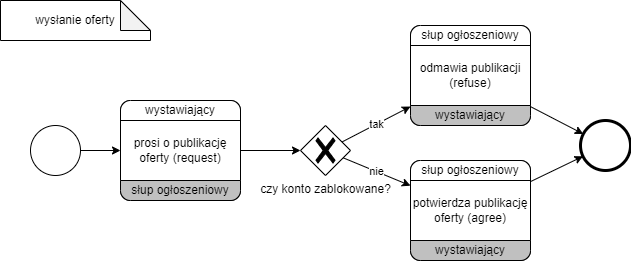

The diagram above was exported from draw.io. Its source (the exported page's mxGraphModel, read from the mxfile embedded in the PNG):
<mxGraphModel dx="1102" dy="582" grid="1" gridSize="10" guides="1" tooltips="1" connect="1" arrows="1" fold="1" page="1" pageScale="1" pageWidth="827" pageHeight="1169" math="0" shadow="0">
  <root>
    <mxCell id="0" />
    <mxCell id="1" parent="0" />
    <mxCell id="2" value="" style="points=[[0.145,0.145,0],[0.5,0,0],[0.855,0.145,0],[1,0.5,0],[0.855,0.855,0],[0.5,1,0],[0.145,0.855,0],[0,0.5,0]];shape=mxgraph.bpmn.event;html=1;verticalLabelPosition=bottom;labelBackgroundColor=#ffffff;verticalAlign=top;align=center;perimeter=ellipsePerimeter;outlineConnect=0;aspect=fixed;outline=standard;symbol=general;" vertex="1" parent="1">
      <mxGeometry x="70" y="165" width="50" height="50" as="geometry" />
    </mxCell>
    <mxCell id="3" value="" style="points=[[0.145,0.145,0],[0.5,0,0],[0.855,0.145,0],[1,0.5,0],[0.855,0.855,0],[0.5,1,0],[0.145,0.855,0],[0,0.5,0]];shape=mxgraph.bpmn.event;html=1;verticalLabelPosition=bottom;labelBackgroundColor=#ffffff;verticalAlign=top;align=center;perimeter=ellipsePerimeter;outlineConnect=0;aspect=fixed;outline=end;symbol=terminate2;" vertex="1" parent="1">
      <mxGeometry x="620" y="160" width="50" height="50" as="geometry" />
    </mxCell>
    <mxCell id="4" value="" style="rounded=1;whiteSpace=wrap;html=1;container=1;collapsible=0;absoluteArcSize=1;arcSize=20;childLayout=stackLayout;horizontal=1;horizontalStack=0;resizeParent=1;resizeParentMax=0;resizeLast=0;" vertex="1" parent="1">
      <mxGeometry x="160" y="140" width="120" height="100" as="geometry" />
    </mxCell>
    <mxCell id="5" value="wystawiający" style="whiteSpace=wrap;connectable=0;html=1;shape=mxgraph.basic.rect;size=10;rectStyle=rounded;bottomRightStyle=square;bottomLeftStyle=square;part=1;" vertex="1" parent="4">
      <mxGeometry width="120" height="20" as="geometry" />
    </mxCell>
    <mxCell id="6" value="prosi o publikację oferty (request)" style="shape=mxgraph.bpmn.task;part=1;taskMarker=abstract;connectable=0;whiteSpace=wrap;" vertex="1" parent="4">
      <mxGeometry y="20" width="120" height="60" as="geometry" />
    </mxCell>
    <mxCell id="7" value="słup ogłoszeniowy" style="whiteSpace=wrap;connectable=0;html=1;shape=mxgraph.basic.rect;size=10;rectStyle=rounded;topRightStyle=square;topLeftStyle=square;fillColor=#C0C0C0;part=1;" vertex="1" parent="4">
      <mxGeometry y="80" width="120" height="20" as="geometry" />
    </mxCell>
    <mxCell id="8" value="" style="endArrow=classic;html=1;rounded=0;" edge="1" source="2" target="4" parent="1">
      <mxGeometry width="50" height="50" relative="1" as="geometry">
        <mxPoint x="410" y="150" as="sourcePoint" />
        <mxPoint x="460" y="100" as="targetPoint" />
      </mxGeometry>
    </mxCell>
    <mxCell id="9" value="wysłanie oferty" style="shape=note;whiteSpace=wrap;html=1;backgroundOutline=1;darkOpacity=0.05;" vertex="1" parent="1">
      <mxGeometry x="40" y="40" width="150" height="40" as="geometry" />
    </mxCell>
    <mxCell id="10" value="" style="endArrow=classic;html=1;rounded=0;" edge="1" source="4" target="15" parent="1">
      <mxGeometry width="50" height="50" relative="1" as="geometry">
        <mxPoint x="440" y="180" as="sourcePoint" />
        <mxPoint x="370" y="180" as="targetPoint" />
      </mxGeometry>
    </mxCell>
    <mxCell id="11" value="" style="rounded=1;whiteSpace=wrap;html=1;container=1;collapsible=0;absoluteArcSize=1;arcSize=20;childLayout=stackLayout;horizontal=1;horizontalStack=0;resizeParent=1;resizeParentMax=0;resizeLast=0;" vertex="1" parent="1">
      <mxGeometry x="450" y="65" width="120" height="100" as="geometry" />
    </mxCell>
    <mxCell id="12" value="słup ogłoszeniowy" style="whiteSpace=wrap;connectable=0;html=1;shape=mxgraph.basic.rect;size=10;rectStyle=rounded;bottomRightStyle=square;bottomLeftStyle=square;part=1;" vertex="1" parent="11">
      <mxGeometry width="120" height="20" as="geometry" />
    </mxCell>
    <mxCell id="13" value="odmawia publikacji (refuse)" style="shape=mxgraph.bpmn.task;part=1;taskMarker=abstract;connectable=0;whiteSpace=wrap;" vertex="1" parent="11">
      <mxGeometry y="20" width="120" height="60" as="geometry" />
    </mxCell>
    <mxCell id="14" value="&lt;span&gt;wystawiający&lt;/span&gt;" style="whiteSpace=wrap;connectable=0;html=1;shape=mxgraph.basic.rect;size=10;rectStyle=rounded;topRightStyle=square;topLeftStyle=square;fillColor=#C0C0C0;part=1;" vertex="1" parent="11">
      <mxGeometry y="80" width="120" height="20" as="geometry" />
    </mxCell>
    <mxCell id="15" value="czy konto zablokowane?" style="points=[[0.25,0.25,0],[0.5,0,0],[0.75,0.25,0],[1,0.5,0],[0.75,0.75,0],[0.5,1,0],[0.25,0.75,0],[0,0.5,0]];shape=mxgraph.bpmn.gateway2;html=1;verticalLabelPosition=bottom;labelBackgroundColor=#ffffff;verticalAlign=top;align=center;perimeter=rhombusPerimeter;outlineConnect=0;outline=none;symbol=none;gwType=exclusive;" vertex="1" parent="1">
      <mxGeometry x="340" y="165" width="50" height="50" as="geometry" />
    </mxCell>
    <mxCell id="16" value="tak" style="endArrow=classic;html=1;rounded=0;" edge="1" source="15" target="11" parent="1">
      <mxGeometry width="50" height="50" relative="1" as="geometry">
        <mxPoint x="410" y="170" as="sourcePoint" />
        <mxPoint x="350" y="200" as="targetPoint" />
      </mxGeometry>
    </mxCell>
    <mxCell id="17" value="nie" style="endArrow=classic;html=1;rounded=0;" edge="1" source="15" target="19" parent="1">
      <mxGeometry width="50" height="50" relative="1" as="geometry">
        <mxPoint x="300" y="210" as="sourcePoint" />
        <mxPoint x="470" y="228.18181818181824" as="targetPoint" />
      </mxGeometry>
    </mxCell>
    <mxCell id="18" value="" style="endArrow=classic;html=1;rounded=0;" edge="1" source="11" target="3" parent="1">
      <mxGeometry width="50" height="50" relative="1" as="geometry">
        <mxPoint x="290" y="200" as="sourcePoint" />
        <mxPoint x="350" y="200" as="targetPoint" />
      </mxGeometry>
    </mxCell>
    <mxCell id="19" value="c" style="rounded=1;whiteSpace=wrap;html=1;container=1;collapsible=0;absoluteArcSize=1;arcSize=20;childLayout=stackLayout;horizontal=1;horizontalStack=0;resizeParent=1;resizeParentMax=0;resizeLast=0;" vertex="1" parent="1">
      <mxGeometry x="450" y="200" width="120" height="100" as="geometry" />
    </mxCell>
    <mxCell id="20" value="słup ogłoszeniowy" style="whiteSpace=wrap;connectable=0;html=1;shape=mxgraph.basic.rect;size=10;rectStyle=rounded;bottomRightStyle=square;bottomLeftStyle=square;part=1;" vertex="1" parent="19">
      <mxGeometry width="120" height="20" as="geometry" />
    </mxCell>
    <mxCell id="21" value="potwierdza publikację oferty (agree)" style="shape=mxgraph.bpmn.task;part=1;taskMarker=abstract;connectable=0;whiteSpace=wrap;" vertex="1" parent="19">
      <mxGeometry y="20" width="120" height="60" as="geometry" />
    </mxCell>
    <mxCell id="22" value="&lt;span&gt;wystawiający&lt;/span&gt;" style="whiteSpace=wrap;connectable=0;html=1;shape=mxgraph.basic.rect;size=10;rectStyle=rounded;topRightStyle=square;topLeftStyle=square;fillColor=#C0C0C0;part=1;" vertex="1" parent="19">
      <mxGeometry y="80" width="120" height="20" as="geometry" />
    </mxCell>
    <mxCell id="23" value="" style="endArrow=classic;html=1;rounded=0;" edge="1" source="19" target="3" parent="1">
      <mxGeometry width="50" height="50" relative="1" as="geometry">
        <mxPoint x="580" y="156.1111111111111" as="sourcePoint" />
        <mxPoint x="632.8061367137736" y="183.4920708886233" as="targetPoint" />
      </mxGeometry>
    </mxCell>
  </root>
</mxGraphModel>